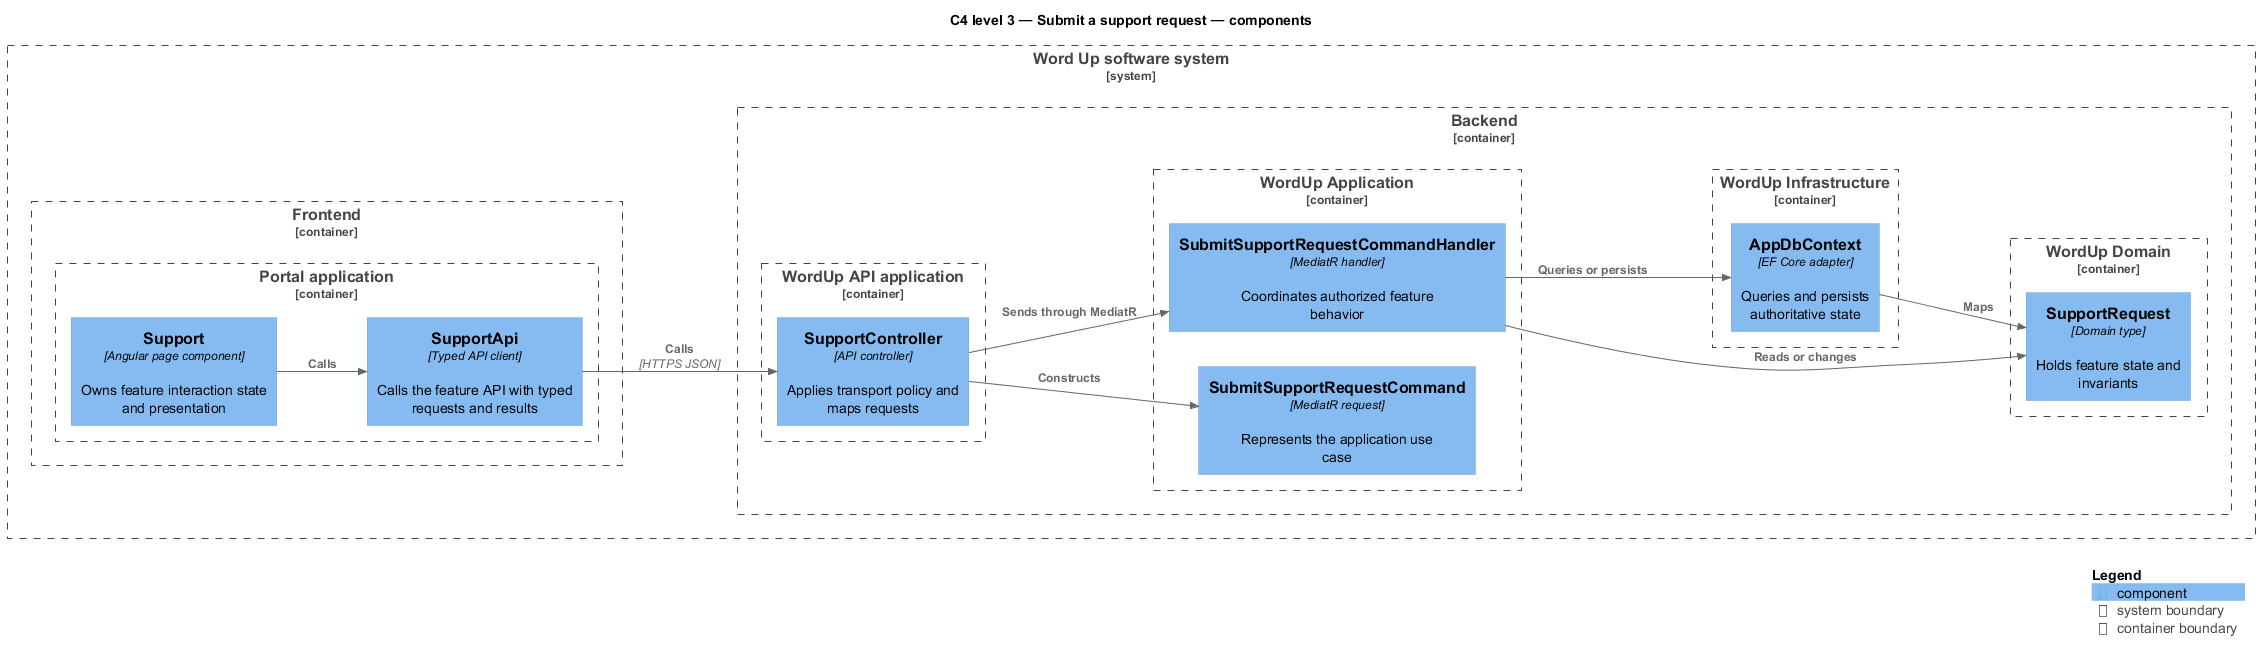

The diagram above was rendered by PlantUML. Its source (embedded in the PNG):
@startuml
!include <C4/C4_Component>
LAYOUT_LEFT_RIGHT()
title C4 level 3 — Submit a support request — components
System_Boundary(wordup, "Word Up software system") {
  Container_Boundary(frontend, "Frontend") {
    Container_Boundary(frontend_app, "Portal application") {
      Component(page, "Support", "Angular page component", "Owns feature interaction state and presentation")
      Component(client, "SupportApi", "Typed API client", "Calls the feature API with typed requests and results")
    }
  }
  Container_Boundary(backend, "Backend") {
    Container_Boundary(api_app, "WordUp API application") {
      Component(controller, "SupportController", "API controller", "Applies transport policy and maps requests")
    }
    Container_Boundary(application, "WordUp Application") {
      Component(request, "SubmitSupportRequestCommand", "MediatR request", "Represents the application use case")
      Component(handler, "SubmitSupportRequestCommandHandler", "MediatR handler", "Coordinates authorized feature behavior")
    }
    Container_Boundary(domain, "WordUp Domain") {
      Component(entity, "SupportRequest", "Domain type", "Holds feature state and invariants")
    }
    Container_Boundary(infrastructure, "WordUp Infrastructure") {
      Component(persistence, "AppDbContext", "EF Core adapter", "Queries and persists authoritative state")
    }
  }
}
Rel(page, client, "Calls")
Rel(client, controller, "Calls", "HTTPS JSON")
Rel(controller, request, "Constructs")
Rel(controller, handler, "Sends through MediatR")
Rel(handler, entity, "Reads or changes")
Rel(handler, persistence, "Queries or persists")
Rel(persistence, entity, "Maps")
SHOW_LEGEND()
@enduml